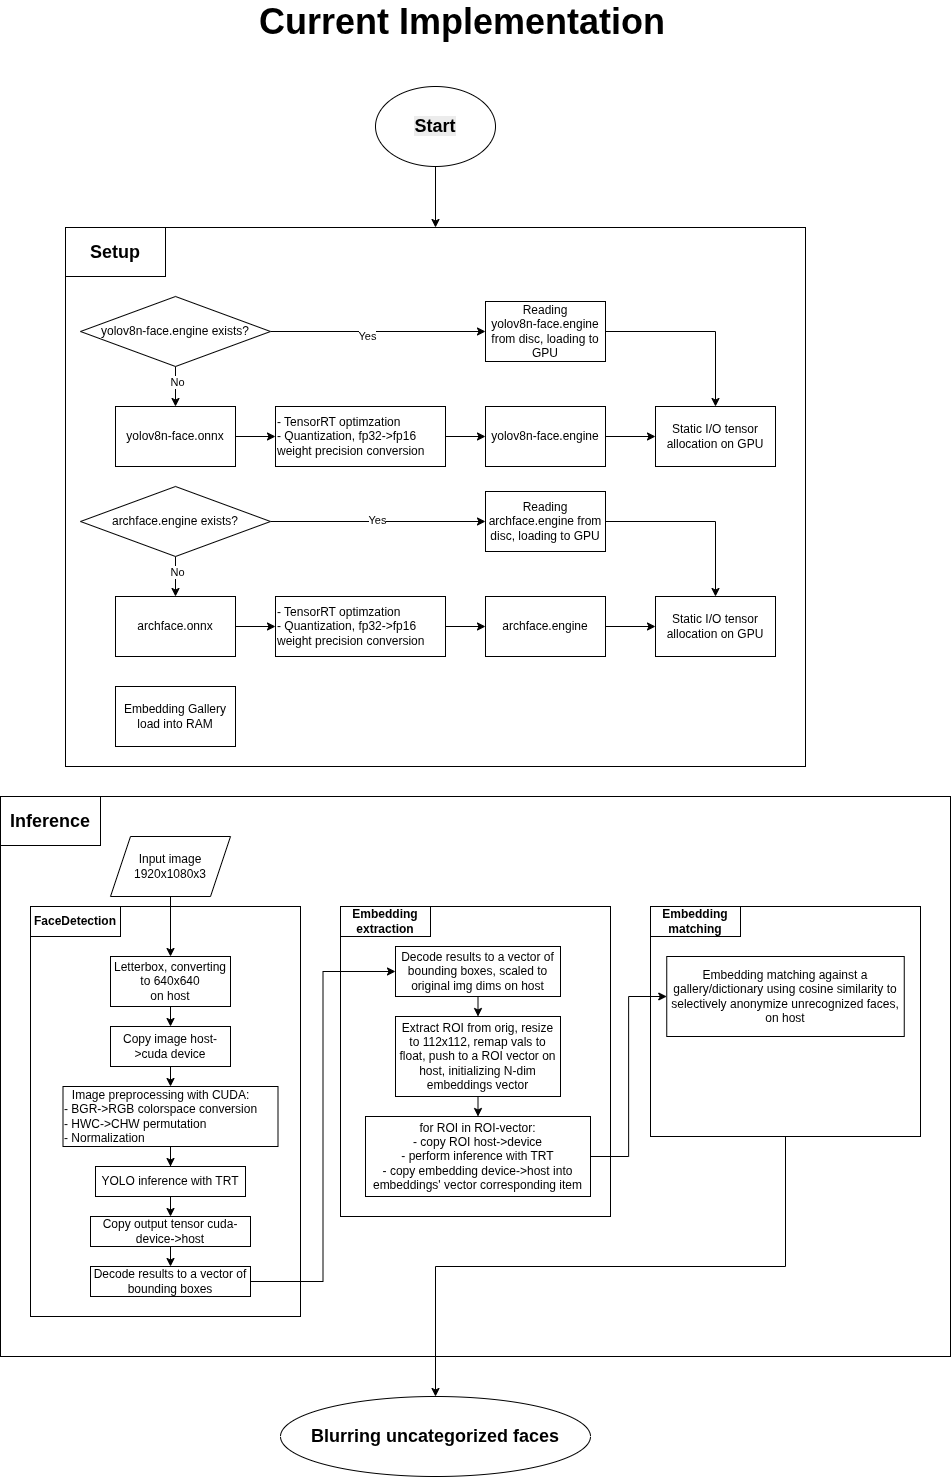

The diagram above was exported from draw.io. Its source (the exported page's mxGraphModel, read from the mxfile embedded in the PNG):
<mxGraphModel dx="1489" dy="3182" grid="1" gridSize="10" guides="1" tooltips="1" connect="1" arrows="1" fold="1" page="1" pageScale="1" pageWidth="827" pageHeight="1169" math="0" shadow="0">
  <root>
    <mxCell id="0" />
    <mxCell id="1" parent="0" />
    <mxCell id="F269Bs3km6cLLlY05bzm-4" parent="1" style="rounded=0;whiteSpace=wrap;html=1;fillColor=none;" value="" vertex="1">
      <mxGeometry height="560" width="950" x="100" y="-680" as="geometry" />
    </mxCell>
    <mxCell id="F269Bs3km6cLLlY05bzm-38" parent="1" style="rounded=0;whiteSpace=wrap;html=1;fillColor=none;" value="" vertex="1">
      <mxGeometry height="539" width="740" x="165" y="-1249" as="geometry" />
    </mxCell>
    <mxCell id="F269Bs3km6cLLlY05bzm-59" parent="1" style="rounded=0;whiteSpace=wrap;html=1;fillColor=none;" value="" vertex="1">
      <mxGeometry height="410" width="270" x="130" y="-570" as="geometry" />
    </mxCell>
    <mxCell id="F269Bs3km6cLLlY05bzm-2" parent="1" style="text;html=1;whiteSpace=wrap;strokeColor=none;fillColor=none;align=center;verticalAlign=middle;rounded=0;" value="&lt;font style=&quot;font-size: 36px;&quot;&gt;&lt;b style=&quot;&quot;&gt;Current Implementation&lt;/b&gt;&lt;/font&gt;" vertex="1">
      <mxGeometry height="30" width="530" x="297" y="-1470" as="geometry" />
    </mxCell>
    <mxCell id="F269Bs3km6cLLlY05bzm-5" parent="1" style="text;html=1;whiteSpace=wrap;strokeColor=default;fillColor=none;align=center;verticalAlign=middle;rounded=0;" value="&lt;b&gt;&lt;font style=&quot;font-size: 18px;&quot;&gt;Setup&lt;/font&gt;&lt;/b&gt;" vertex="1">
      <mxGeometry height="49" width="100" x="165" y="-1249" as="geometry" />
    </mxCell>
    <mxCell id="F269Bs3km6cLLlY05bzm-7" edge="1" parent="1" source="F269Bs3km6cLLlY05bzm-6" style="edgeStyle=orthogonalEdgeStyle;rounded=0;orthogonalLoop=1;jettySize=auto;html=1;exitX=1;exitY=0.5;exitDx=0;exitDy=0;">
      <mxGeometry relative="1" as="geometry">
        <mxPoint x="375" y="-1040" as="targetPoint" />
      </mxGeometry>
    </mxCell>
    <mxCell id="F269Bs3km6cLLlY05bzm-6" parent="1" style="rounded=0;whiteSpace=wrap;html=1;" value="yolov8n-face.onnx" vertex="1">
      <mxGeometry height="60" width="120" x="215" y="-1070" as="geometry" />
    </mxCell>
    <mxCell id="F269Bs3km6cLLlY05bzm-10" edge="1" parent="1" source="F269Bs3km6cLLlY05bzm-8" style="edgeStyle=orthogonalEdgeStyle;rounded=0;orthogonalLoop=1;jettySize=auto;html=1;exitX=1;exitY=0.5;exitDx=0;exitDy=0;entryX=0;entryY=0.5;entryDx=0;entryDy=0;" target="F269Bs3km6cLLlY05bzm-9">
      <mxGeometry relative="1" as="geometry" />
    </mxCell>
    <mxCell id="F269Bs3km6cLLlY05bzm-8" parent="1" style="rounded=0;whiteSpace=wrap;html=1;align=left;" value="- TensorRT optimzation&lt;br&gt;- Quantization, fp32-&amp;gt;fp16 weight precision conversion" vertex="1">
      <mxGeometry height="60" width="170" x="375" y="-1070" as="geometry" />
    </mxCell>
    <mxCell id="F269Bs3km6cLLlY05bzm-23" edge="1" parent="1" source="F269Bs3km6cLLlY05bzm-9" style="edgeStyle=orthogonalEdgeStyle;rounded=0;orthogonalLoop=1;jettySize=auto;html=1;exitX=1;exitY=0.5;exitDx=0;exitDy=0;entryX=0;entryY=0.5;entryDx=0;entryDy=0;" target="F269Bs3km6cLLlY05bzm-11">
      <mxGeometry relative="1" as="geometry" />
    </mxCell>
    <mxCell id="F269Bs3km6cLLlY05bzm-9" parent="1" style="rounded=0;whiteSpace=wrap;html=1;" value="yolov8n-face.engine" vertex="1">
      <mxGeometry height="60" width="120" x="585" y="-1070" as="geometry" />
    </mxCell>
    <mxCell id="F269Bs3km6cLLlY05bzm-11" parent="1" style="rounded=0;whiteSpace=wrap;html=1;" value="Static I/O tensor allocation on GPU" vertex="1">
      <mxGeometry height="60" width="120" x="755" y="-1070" as="geometry" />
    </mxCell>
    <mxCell id="F269Bs3km6cLLlY05bzm-17" edge="1" parent="1" source="F269Bs3km6cLLlY05bzm-13" style="edgeStyle=orthogonalEdgeStyle;rounded=0;orthogonalLoop=1;jettySize=auto;html=1;exitX=1;exitY=0.5;exitDx=0;exitDy=0;entryX=0;entryY=0.5;entryDx=0;entryDy=0;" target="F269Bs3km6cLLlY05bzm-14">
      <mxGeometry relative="1" as="geometry" />
    </mxCell>
    <mxCell id="F269Bs3km6cLLlY05bzm-13" parent="1" style="rounded=0;whiteSpace=wrap;html=1;" value="archface.onnx" vertex="1">
      <mxGeometry height="60" width="120" x="215" y="-880" as="geometry" />
    </mxCell>
    <mxCell id="F269Bs3km6cLLlY05bzm-18" edge="1" parent="1" source="F269Bs3km6cLLlY05bzm-14" style="edgeStyle=orthogonalEdgeStyle;rounded=0;orthogonalLoop=1;jettySize=auto;html=1;exitX=1;exitY=0.5;exitDx=0;exitDy=0;entryX=0;entryY=0.5;entryDx=0;entryDy=0;" target="F269Bs3km6cLLlY05bzm-15">
      <mxGeometry relative="1" as="geometry" />
    </mxCell>
    <mxCell id="F269Bs3km6cLLlY05bzm-14" parent="1" style="rounded=0;whiteSpace=wrap;html=1;align=left;" value="- TensorRT optimzation&lt;br&gt;- Quantization, fp32-&amp;gt;fp16 weight precision conversion" vertex="1">
      <mxGeometry height="60" width="170" x="375" y="-880" as="geometry" />
    </mxCell>
    <mxCell id="F269Bs3km6cLLlY05bzm-37" edge="1" parent="1" source="F269Bs3km6cLLlY05bzm-15" style="edgeStyle=orthogonalEdgeStyle;rounded=0;orthogonalLoop=1;jettySize=auto;html=1;exitX=1;exitY=0.5;exitDx=0;exitDy=0;entryX=0;entryY=0.5;entryDx=0;entryDy=0;" target="F269Bs3km6cLLlY05bzm-16">
      <mxGeometry relative="1" as="geometry" />
    </mxCell>
    <mxCell id="F269Bs3km6cLLlY05bzm-15" parent="1" style="rounded=0;whiteSpace=wrap;html=1;" value="archface.engine" vertex="1">
      <mxGeometry height="60" width="120" x="585" y="-880" as="geometry" />
    </mxCell>
    <mxCell id="F269Bs3km6cLLlY05bzm-16" parent="1" style="rounded=0;whiteSpace=wrap;html=1;" value="Static I/O tensor allocation on GPU" vertex="1">
      <mxGeometry height="60" width="120" x="755" y="-880" as="geometry" />
    </mxCell>
    <mxCell id="F269Bs3km6cLLlY05bzm-22" edge="1" parent="1" source="F269Bs3km6cLLlY05bzm-21" style="edgeStyle=orthogonalEdgeStyle;rounded=0;orthogonalLoop=1;jettySize=auto;html=1;exitX=0.5;exitY=1;exitDx=0;exitDy=0;entryX=0.5;entryY=0;entryDx=0;entryDy=0;" target="F269Bs3km6cLLlY05bzm-6">
      <mxGeometry relative="1" as="geometry" />
    </mxCell>
    <mxCell id="F269Bs3km6cLLlY05bzm-33" connectable="0" parent="F269Bs3km6cLLlY05bzm-22" style="edgeLabel;html=1;align=center;verticalAlign=middle;resizable=0;points=[];" value="No" vertex="1">
      <mxGeometry relative="1" x="-0.2676" y="1" as="geometry">
        <mxPoint as="offset" />
      </mxGeometry>
    </mxCell>
    <mxCell id="F269Bs3km6cLLlY05bzm-25" edge="1" parent="1" source="F269Bs3km6cLLlY05bzm-21" style="edgeStyle=orthogonalEdgeStyle;rounded=0;orthogonalLoop=1;jettySize=auto;html=1;exitX=1;exitY=0.5;exitDx=0;exitDy=0;entryX=0;entryY=0.5;entryDx=0;entryDy=0;" target="F269Bs3km6cLLlY05bzm-24">
      <mxGeometry relative="1" as="geometry" />
    </mxCell>
    <mxCell id="F269Bs3km6cLLlY05bzm-34" connectable="0" parent="F269Bs3km6cLLlY05bzm-25" style="edgeLabel;html=1;align=center;verticalAlign=middle;resizable=0;points=[];" value="Yes" vertex="1">
      <mxGeometry relative="1" x="-0.1002" y="-4" as="geometry">
        <mxPoint as="offset" />
      </mxGeometry>
    </mxCell>
    <mxCell id="F269Bs3km6cLLlY05bzm-21" parent="1" style="rhombus;whiteSpace=wrap;html=1;" value="yolov8n-face.engine exists?" vertex="1">
      <mxGeometry height="70" width="190" x="180" y="-1180" as="geometry" />
    </mxCell>
    <mxCell id="F269Bs3km6cLLlY05bzm-26" edge="1" parent="1" source="F269Bs3km6cLLlY05bzm-24" style="edgeStyle=orthogonalEdgeStyle;rounded=0;orthogonalLoop=1;jettySize=auto;html=1;exitX=1;exitY=0.5;exitDx=0;exitDy=0;entryX=0.5;entryY=0;entryDx=0;entryDy=0;" target="F269Bs3km6cLLlY05bzm-11">
      <mxGeometry relative="1" as="geometry" />
    </mxCell>
    <mxCell id="F269Bs3km6cLLlY05bzm-24" parent="1" style="rounded=0;whiteSpace=wrap;html=1;" value="Reading&lt;br&gt;yolov8n-face.engine from disc, loading to GPU" vertex="1">
      <mxGeometry height="60" width="120" x="585" y="-1175" as="geometry" />
    </mxCell>
    <mxCell id="F269Bs3km6cLLlY05bzm-27" edge="1" parent="1" source="F269Bs3km6cLLlY05bzm-28" style="edgeStyle=orthogonalEdgeStyle;rounded=0;orthogonalLoop=1;jettySize=auto;html=1;exitX=1;exitY=0.5;exitDx=0;exitDy=0;entryX=0;entryY=0.5;entryDx=0;entryDy=0;" target="F269Bs3km6cLLlY05bzm-29">
      <mxGeometry relative="1" as="geometry" />
    </mxCell>
    <mxCell id="F269Bs3km6cLLlY05bzm-36" connectable="0" parent="F269Bs3km6cLLlY05bzm-27" style="edgeLabel;html=1;align=center;verticalAlign=middle;resizable=0;points=[];" value="Yes" vertex="1">
      <mxGeometry relative="1" x="-0.0072" y="2" as="geometry">
        <mxPoint as="offset" />
      </mxGeometry>
    </mxCell>
    <mxCell id="F269Bs3km6cLLlY05bzm-31" edge="1" parent="1" source="F269Bs3km6cLLlY05bzm-28" style="edgeStyle=orthogonalEdgeStyle;rounded=0;orthogonalLoop=1;jettySize=auto;html=1;exitX=0.5;exitY=1;exitDx=0;exitDy=0;entryX=0.5;entryY=0;entryDx=0;entryDy=0;" target="F269Bs3km6cLLlY05bzm-13">
      <mxGeometry relative="1" as="geometry" />
    </mxCell>
    <mxCell id="F269Bs3km6cLLlY05bzm-35" connectable="0" parent="F269Bs3km6cLLlY05bzm-31" style="edgeLabel;html=1;align=center;verticalAlign=middle;resizable=0;points=[];" value="No" vertex="1">
      <mxGeometry relative="1" x="-0.2235" y="1" as="geometry">
        <mxPoint as="offset" />
      </mxGeometry>
    </mxCell>
    <mxCell id="F269Bs3km6cLLlY05bzm-28" parent="1" style="rhombus;whiteSpace=wrap;html=1;" value="archface.engine exists?" vertex="1">
      <mxGeometry height="70" width="190" x="180" y="-990" as="geometry" />
    </mxCell>
    <mxCell id="F269Bs3km6cLLlY05bzm-30" edge="1" parent="1" source="F269Bs3km6cLLlY05bzm-29" style="edgeStyle=orthogonalEdgeStyle;rounded=0;orthogonalLoop=1;jettySize=auto;html=1;exitX=1;exitY=0.5;exitDx=0;exitDy=0;entryX=0.5;entryY=0;entryDx=0;entryDy=0;" target="F269Bs3km6cLLlY05bzm-16">
      <mxGeometry relative="1" as="geometry" />
    </mxCell>
    <mxCell id="F269Bs3km6cLLlY05bzm-29" parent="1" style="rounded=0;whiteSpace=wrap;html=1;" value="Reading&lt;br&gt;archface.engine from disc, loading to GPU" vertex="1">
      <mxGeometry height="60" width="120" x="585" y="-985" as="geometry" />
    </mxCell>
    <mxCell id="F269Bs3km6cLLlY05bzm-42" edge="1" parent="1" style="edgeStyle=orthogonalEdgeStyle;rounded=0;orthogonalLoop=1;jettySize=auto;html=1;exitX=0.5;exitY=1;exitDx=0;exitDy=0;entryX=0.5;entryY=0;entryDx=0;entryDy=0;" target="F269Bs3km6cLLlY05bzm-38">
      <mxGeometry relative="1" as="geometry">
        <mxPoint x="535" y="-1310.0000000000002" as="sourcePoint" />
      </mxGeometry>
    </mxCell>
    <mxCell id="F269Bs3km6cLLlY05bzm-43" parent="1" style="text;html=1;whiteSpace=wrap;strokeColor=default;fillColor=none;align=center;verticalAlign=middle;rounded=0;" value="&lt;b&gt;&lt;font style=&quot;font-size: 18px;&quot;&gt;Inference&lt;/font&gt;&lt;/b&gt;" vertex="1">
      <mxGeometry height="49" width="100" x="100" y="-680" as="geometry" />
    </mxCell>
    <mxCell id="F269Bs3km6cLLlY05bzm-51" edge="1" parent="1" source="F269Bs3km6cLLlY05bzm-46" style="edgeStyle=orthogonalEdgeStyle;rounded=0;orthogonalLoop=1;jettySize=auto;html=1;exitX=0.5;exitY=1;exitDx=0;exitDy=0;entryX=0.5;entryY=0;entryDx=0;entryDy=0;" target="F269Bs3km6cLLlY05bzm-47">
      <mxGeometry relative="1" as="geometry" />
    </mxCell>
    <mxCell id="F269Bs3km6cLLlY05bzm-46" parent="1" style="rounded=0;whiteSpace=wrap;html=1;" value="Copy image host-&amp;gt;cuda device" vertex="1">
      <mxGeometry height="40" width="120" x="210" y="-450" as="geometry" />
    </mxCell>
    <mxCell id="F269Bs3km6cLLlY05bzm-53" edge="1" parent="1" source="F269Bs3km6cLLlY05bzm-47" style="edgeStyle=orthogonalEdgeStyle;rounded=0;orthogonalLoop=1;jettySize=auto;html=1;entryX=0.5;entryY=0;entryDx=0;entryDy=0;" target="F269Bs3km6cLLlY05bzm-52">
      <mxGeometry relative="1" as="geometry" />
    </mxCell>
    <mxCell id="F269Bs3km6cLLlY05bzm-47" parent="1" style="rounded=0;whiteSpace=wrap;html=1;align=left;" value="&lt;div style=&quot;text-align: center;&quot;&gt;&lt;span style=&quot;background-color: transparent; color: light-dark(rgb(0, 0, 0), rgb(255, 255, 255));&quot;&gt;Image preprocessing with CUDA:&lt;/span&gt;&lt;/div&gt;&lt;div&gt;- BGR-&amp;gt;RGB colorspace conversion&lt;/div&gt;&lt;div&gt;- HWC-&amp;gt;CHW permutation&lt;/div&gt;&lt;div&gt;- Normalization&lt;/div&gt;" vertex="1">
      <mxGeometry height="60" width="215" x="162.5" y="-390" as="geometry" />
    </mxCell>
    <mxCell id="F269Bs3km6cLLlY05bzm-50" edge="1" parent="1" source="F269Bs3km6cLLlY05bzm-48" style="edgeStyle=orthogonalEdgeStyle;rounded=0;orthogonalLoop=1;jettySize=auto;html=1;exitX=0.5;exitY=1;exitDx=0;exitDy=0;entryX=0.5;entryY=0;entryDx=0;entryDy=0;" target="F269Bs3km6cLLlY05bzm-46">
      <mxGeometry relative="1" as="geometry" />
    </mxCell>
    <mxCell id="F269Bs3km6cLLlY05bzm-48" parent="1" style="rounded=0;whiteSpace=wrap;html=1;" value="Letterbox, converting to 640x640&lt;div&gt;on host&lt;/div&gt;" vertex="1">
      <mxGeometry height="50" width="120" x="210" y="-520" as="geometry" />
    </mxCell>
    <mxCell id="F269Bs3km6cLLlY05bzm-55" edge="1" parent="1" source="F269Bs3km6cLLlY05bzm-52" style="edgeStyle=orthogonalEdgeStyle;rounded=0;orthogonalLoop=1;jettySize=auto;html=1;exitX=0.5;exitY=1;exitDx=0;exitDy=0;entryX=0.5;entryY=0;entryDx=0;entryDy=0;" target="F269Bs3km6cLLlY05bzm-54">
      <mxGeometry relative="1" as="geometry" />
    </mxCell>
    <mxCell id="F269Bs3km6cLLlY05bzm-52" parent="1" style="rounded=0;whiteSpace=wrap;html=1;" value="YOLO inference with TRT" vertex="1">
      <mxGeometry height="30" width="150" x="195" y="-310" as="geometry" />
    </mxCell>
    <mxCell id="F269Bs3km6cLLlY05bzm-57" edge="1" parent="1" source="F269Bs3km6cLLlY05bzm-54" style="edgeStyle=orthogonalEdgeStyle;rounded=0;orthogonalLoop=1;jettySize=auto;html=1;exitX=0.5;exitY=1;exitDx=0;exitDy=0;entryX=0.5;entryY=0;entryDx=0;entryDy=0;" target="F269Bs3km6cLLlY05bzm-56">
      <mxGeometry relative="1" as="geometry" />
    </mxCell>
    <mxCell id="F269Bs3km6cLLlY05bzm-54" parent="1" style="rounded=0;whiteSpace=wrap;html=1;" value="Copy output tensor cuda-device-&amp;gt;host" vertex="1">
      <mxGeometry height="30" width="160" x="190" y="-260" as="geometry" />
    </mxCell>
    <mxCell id="F269Bs3km6cLLlY05bzm-70" edge="1" parent="1" source="F269Bs3km6cLLlY05bzm-56" style="edgeStyle=orthogonalEdgeStyle;rounded=0;orthogonalLoop=1;jettySize=auto;html=1;exitX=1;exitY=0.5;exitDx=0;exitDy=0;entryX=0;entryY=0.5;entryDx=0;entryDy=0;" target="F269Bs3km6cLLlY05bzm-62">
      <mxGeometry relative="1" as="geometry" />
    </mxCell>
    <mxCell id="F269Bs3km6cLLlY05bzm-56" parent="1" style="rounded=0;whiteSpace=wrap;html=1;" value="Decode results to a vector of bounding boxes" vertex="1">
      <mxGeometry height="30" width="160" x="190" y="-210" as="geometry" />
    </mxCell>
    <mxCell id="F269Bs3km6cLLlY05bzm-58" parent="1" style="text;html=1;whiteSpace=wrap;strokeColor=default;fillColor=none;align=center;verticalAlign=middle;rounded=0;" value="&lt;b&gt;FaceDetection&lt;/b&gt;" vertex="1">
      <mxGeometry height="30" width="90" x="130" y="-570" as="geometry" />
    </mxCell>
    <mxCell id="F269Bs3km6cLLlY05bzm-60" parent="1" style="rounded=0;whiteSpace=wrap;html=1;fillColor=none;" value="" vertex="1">
      <mxGeometry height="310" width="270" x="440" y="-570" as="geometry" />
    </mxCell>
    <mxCell id="F269Bs3km6cLLlY05bzm-61" parent="1" style="text;html=1;whiteSpace=wrap;strokeColor=default;fillColor=none;align=center;verticalAlign=middle;rounded=0;" value="&lt;b&gt;Embedding extraction&lt;/b&gt;" vertex="1">
      <mxGeometry height="30" width="90" x="440" y="-570" as="geometry" />
    </mxCell>
    <mxCell id="F269Bs3km6cLLlY05bzm-64" edge="1" parent="1" source="F269Bs3km6cLLlY05bzm-62" style="edgeStyle=orthogonalEdgeStyle;rounded=0;orthogonalLoop=1;jettySize=auto;html=1;exitX=0.5;exitY=1;exitDx=0;exitDy=0;entryX=0.5;entryY=0;entryDx=0;entryDy=0;" target="F269Bs3km6cLLlY05bzm-63">
      <mxGeometry relative="1" as="geometry" />
    </mxCell>
    <mxCell id="F269Bs3km6cLLlY05bzm-62" parent="1" style="rounded=0;whiteSpace=wrap;html=1;" value="Decode results to a vector of bounding boxes, scaled to original img dims on host" vertex="1">
      <mxGeometry height="50" width="165" x="495" y="-530" as="geometry" />
    </mxCell>
    <mxCell id="F269Bs3km6cLLlY05bzm-69" edge="1" parent="1" source="F269Bs3km6cLLlY05bzm-63" style="edgeStyle=orthogonalEdgeStyle;rounded=0;orthogonalLoop=1;jettySize=auto;html=1;exitX=0.5;exitY=1;exitDx=0;exitDy=0;entryX=0.5;entryY=0;entryDx=0;entryDy=0;" target="F269Bs3km6cLLlY05bzm-68">
      <mxGeometry relative="1" as="geometry" />
    </mxCell>
    <mxCell id="F269Bs3km6cLLlY05bzm-63" parent="1" style="rounded=0;whiteSpace=wrap;html=1;" value="Extract ROI from orig, resize to 112x112, remap vals to float, push to a ROI vector on host, initializing N-dim embeddings vector" vertex="1">
      <mxGeometry height="80" width="165" x="495" y="-460" as="geometry" />
    </mxCell>
    <mxCell id="F269Bs3km6cLLlY05bzm-74" edge="1" parent="1" source="F269Bs3km6cLLlY05bzm-67" style="edgeStyle=orthogonalEdgeStyle;rounded=0;orthogonalLoop=1;jettySize=auto;html=1;entryX=0.5;entryY=0;entryDx=0;entryDy=0;" target="F269Bs3km6cLLlY05bzm-48">
      <mxGeometry relative="1" as="geometry" />
    </mxCell>
    <mxCell id="F269Bs3km6cLLlY05bzm-67" parent="1" style="shape=parallelogram;perimeter=parallelogramPerimeter;whiteSpace=wrap;html=1;fixedSize=1;" value="Input image&lt;br&gt;1920x1080x3" vertex="1">
      <mxGeometry height="60" width="120" x="210" y="-640" as="geometry" />
    </mxCell>
    <mxCell id="F269Bs3km6cLLlY05bzm-76" edge="1" parent="1" source="F269Bs3km6cLLlY05bzm-68" style="edgeStyle=orthogonalEdgeStyle;rounded=0;orthogonalLoop=1;jettySize=auto;html=1;entryX=0;entryY=0.5;entryDx=0;entryDy=0;" target="F269Bs3km6cLLlY05bzm-75">
      <mxGeometry relative="1" as="geometry" />
    </mxCell>
    <mxCell id="F269Bs3km6cLLlY05bzm-68" parent="1" style="rounded=0;whiteSpace=wrap;html=1;" value="for ROI in ROI-vector:&lt;div&gt;- copy ROI host-&amp;gt;device&lt;br&gt;- perform inference with TRT&lt;/div&gt;&lt;div&gt;- copy embedding device-&amp;gt;host into embeddings' vector corresponding item&lt;/div&gt;" vertex="1">
      <mxGeometry height="80" width="225" x="465" y="-360" as="geometry" />
    </mxCell>
    <mxCell id="F269Bs3km6cLLlY05bzm-79" edge="1" parent="1" source="F269Bs3km6cLLlY05bzm-71" style="edgeStyle=orthogonalEdgeStyle;rounded=0;orthogonalLoop=1;jettySize=auto;html=1;exitX=0.5;exitY=1;exitDx=0;exitDy=0;entryX=0.5;entryY=0;entryDx=0;entryDy=0;">
      <mxGeometry relative="1" as="geometry">
        <mxPoint x="535" y="-80" as="targetPoint" />
      </mxGeometry>
    </mxCell>
    <mxCell id="F269Bs3km6cLLlY05bzm-71" parent="1" style="rounded=0;whiteSpace=wrap;html=1;fillColor=none;" value="" vertex="1">
      <mxGeometry height="230" width="270" x="750" y="-570" as="geometry" />
    </mxCell>
    <mxCell id="F269Bs3km6cLLlY05bzm-72" parent="1" style="text;html=1;whiteSpace=wrap;strokeColor=default;fillColor=none;align=center;verticalAlign=middle;rounded=0;" value="&lt;b&gt;Embedding matching&lt;/b&gt;" vertex="1">
      <mxGeometry height="30" width="90" x="750" y="-570" as="geometry" />
    </mxCell>
    <mxCell id="F269Bs3km6cLLlY05bzm-75" parent="1" style="rounded=0;whiteSpace=wrap;html=1;" value="Embedding matching against a gallery/dictionary using cosine similarity to selectively anonymize unrecognized faces, on host" vertex="1">
      <mxGeometry height="80" width="237.5" x="766.25" y="-520" as="geometry" />
    </mxCell>
    <mxCell id="F269Bs3km6cLLlY05bzm-82" parent="1" style="ellipse;whiteSpace=wrap;html=1;" value="&lt;b style=&quot;forced-color-adjust: none; color: rgb(0, 0, 0); font-family: Helvetica; font-style: normal; font-variant-ligatures: normal; font-variant-caps: normal; letter-spacing: normal; orphans: 2; text-align: center; text-indent: 0px; text-transform: none; widows: 2; word-spacing: 0px; -webkit-text-stroke-width: 0px; white-space: normal; background-color: rgb(236, 236, 236); text-decoration-thickness: initial; text-decoration-style: initial; text-decoration-color: initial; font-size: 18px;&quot;&gt;Start&lt;/b&gt;" vertex="1">
      <mxGeometry height="80" width="120" x="475" y="-1390" as="geometry" />
    </mxCell>
    <mxCell id="F269Bs3km6cLLlY05bzm-83" parent="1" style="ellipse;whiteSpace=wrap;html=1;" value="&lt;b style=&quot;font-size: 18px;&quot;&gt;Blurring uncategorized faces&lt;/b&gt;" vertex="1">
      <mxGeometry height="80" width="310" x="380" y="-80" as="geometry" />
    </mxCell>
    <mxCell id="F269Bs3km6cLLlY05bzm-85" parent="1" style="rounded=0;whiteSpace=wrap;html=1;" value="Embedding Gallery load into RAM" vertex="1">
      <mxGeometry height="60" width="120" x="215" y="-790" as="geometry" />
    </mxCell>
  </root>
</mxGraphModel>